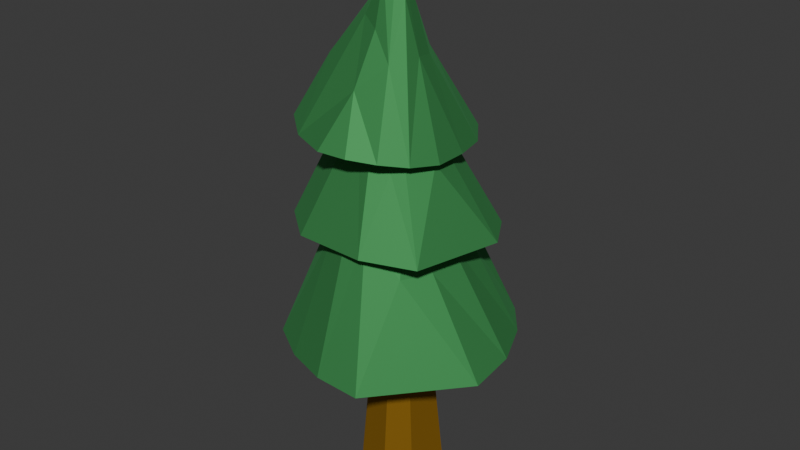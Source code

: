 # Source: drzewo_normalne.blend  (saved by Blender 4.0.36; exported with 4.5.12 LTS)
import bpy
from mathutils import Matrix  # noqa: F401  (used for matrix-valued properties, if any)

bpy.ops.wm.read_factory_settings(use_empty=True)
scene = bpy.context.scene
scene.name = 'Scene'

# ---- materials (node trees are filled in below, after node groups)
mat_mat = bpy.data.materials.new('Mat')
mat_mat.surface_render_method = 'BLENDED'
mat_mat.blend_method = 'BLEND'
mat_mat.use_transparency_overlap = False
mat_mat.show_transparent_back = False
mat_mat.use_transparent_shadow = False
mat_mat.diffuse_color = (0.1012, 0.44, 0.1577, 1.0)
mat_mat.roughness = 0.7764
mat_mat.metallic = 1.0
mat_mat_1 = bpy.data.materials.new('Mat.1')
mat_mat_1.surface_render_method = 'BLENDED'
mat_mat_1.blend_method = 'BLEND'
mat_mat_1.use_transparency_overlap = False
mat_mat_1.show_transparent_back = False
mat_mat_1.use_transparent_shadow = False
mat_mat_1.diffuse_color = (0.45, 0.2547, 0.0315, 1.0)
mat_mat_1.roughness = 0.7764
mat_mat_1.metallic = 1.0

# ---- material node trees
mat_mat.use_nodes = True; mat_mat.node_tree.nodes.clear()
_N = mat_mat.node_tree.nodes; _L = mat_mat.node_tree.links
n0 = _N.new('ShaderNodeBsdfPrincipled'); n0.name = 'Principled BSDF'; n0.location = (0, 300)
n0.inputs[0].default_value = (0.1012, 0.44, 0.1577, 1.0)
n0.inputs[1].default_value = 1.0
n0.inputs[2].default_value = 0.7764
n0.inputs[3].default_value = 1.0
n0.inputs[13].default_value = 1.0
n1 = _N.new('ShaderNodeOutputMaterial'); n1.name = 'Material Output'; n1.location = (280, 300)
_L.new(n0.outputs[0], n1.inputs[0])
n1.is_active_output = True
mat_mat_1.use_nodes = True; mat_mat_1.node_tree.nodes.clear()
_N = mat_mat_1.node_tree.nodes; _L = mat_mat_1.node_tree.links
n0 = _N.new('ShaderNodeBsdfPrincipled'); n0.name = 'Principled BSDF'; n0.location = (0, 300)
n0.inputs[0].default_value = (0.45, 0.2547, 0.0315, 1.0)
n0.inputs[1].default_value = 1.0
n0.inputs[2].default_value = 0.7764
n0.inputs[3].default_value = 1.0
n0.inputs[13].default_value = 1.0
n1 = _N.new('ShaderNodeOutputMaterial'); n1.name = 'Material Output'; n1.location = (280, 300)
_L.new(n0.outputs[0], n1.inputs[0])
n1.is_active_output = True

# ---- world
world_world = bpy.data.worlds.new('World'); scene.world = world_world
world_world.use_nodes = True; world_world.node_tree.nodes.clear()
_N = world_world.node_tree.nodes; _L = world_world.node_tree.links
n0 = _N.new('ShaderNodeOutputWorld'); n0.name = 'World Output'; n0.location = (300, 300)
n1 = _N.new('ShaderNodeBackground'); n1.name = 'Background'; n1.location = (10, 300)
n1.inputs[0].default_value = (0.05088, 0.05088, 0.05088, 1.0)
_L.new(n1.outputs[0], n0.inputs[0])
n0.is_active_output = True
world_world.color = (0.05088, 0.05088, 0.05088)
world_world.use_sun_shadow = False
world_world.sun_shadow_jitter_overblur = 0.0

# ---- meshes
me_redukcja_wielobok_w_2 = bpy.data.meshes.new('Redukcja_wieloboków.2')
me_redukcja_wielobok_w_2.from_pydata([(-0.7003, 158.2, 8.722), (7.087, 222.0, 12.59), (16.88, 149.8, 35.87), (7.74, 210.1, 9.35), (6.731, 150.8, 41.01), (-8.026, 153.8, -23.32), (-5.262, 150.9, 42.1), (4.782, 151.0, -25.61), (-20.56, 151.3, 35.99), (18.63, 148.1, -20.34), (-32.39, 153.2, 26.09), (26.79, 147.0, -9.017), (-34.88, 155.4, 14.19), (29.97, 147.4, 4.343), (-32.48, 154.7, 1.076), (29.5, 147.0, 16.99), (-23.02, 154.5, -15.02), (24.8, 148.2, 27.8), (-2.933, 195.2, 18.47), (-18.56, 179.0, 20.1), (-20.65, 179.8, 6.259), (2.408, 210.9, 9.964), (12.76, 203.6, 15.87), (18.14, 183.5, 14.85), (12.14, 181.3, 23.89), (-1.125, 179.9, -6.24), (-22.02, 179.1, 13.6), (15.98, 181.9, 6.249), (4.45, 210.4, 17.13), (8.381, 181.5, -3.206), (4.387, 192.0, 21.7), (-12.71, 182.0, -0.2353), (-5.24, 198.6, 13.64), (1.594, 171.6, 30.01), (-0.3484, 121.1, 6.681), (0.8805, 196.9, 4.147), (-2.517, 182.3, 8.319), (-2.383, 161.4, 22.39), (34.66, 114.1, -15.36), (-32.43, 113.9, 28.19), (41.97, 112.8, -2.474), (-40.31, 112.0, 14.87), (32.59, 112.6, 32.92), (-36.08, 110.3, -9.888), (-23.12, 145.8, 9.524), (12.35, 164.5, 19.09), (13.0, 114.0, 42.25), (-18.46, 111.7, -26.07), (24.9, 144.7, 4.803), (-4.305, 111.7, -30.9), (-16.64, 113.6, 40.96), (22.67, 114.1, -24.69), (1.495, 152.3, -12.49), (-23.16, 139.5, -0.09853), (7.469, 132.5, -20.37), (17.17, 146.1, -6.529), (4.072, 167.8, 20.6), (2.248, 179.4, -3.734), (15.48, 143.2, 27.05), (-13.12, 163.7, 13.65), (25.18, 145.0, 13.92), (7.507, 177.8, -2.225), (-4.532, 180.4, 1.138), (-15.73, 147.8, -6.651), (8.796, 183.1, 4.88), (-0.5523, 75.43, 3.286), (2.476, 169.0, 7.429), (43.36, 68.07, -17.03), (-45.98, 66.13, 14.5), (50.46, 66.88, 0.4201), (11.32, 149.5, 12.18), (50.43, 64.12, 18.58), (-48.45, 65.33, -13.01), (18.44, 61.72, 51.07), (-37.79, 64.45, -32.26), (-12.69, 125.7, -14.25), (-19.84, 65.16, -41.92), (0.6846, 63.9, 52.6), (-0.02459, 66.91, -43.57), (-17.64, 63.08, 46.32), (18.12, 66.61, -40.13), (-34.13, 63.09, 36.15), (32.62, 67.63, -30.94), (0.8221, 155.9, 12.96), (14.16, 139.5, -3.106), (3.14, 156.3, 0.7613), (8.788, 119.9, 33.32), (-7.541, 115.8, 32.72), (21.96, 103.5, 29.66), (24.74, 111.4, -5.683), (-19.99, 128.2, 3.581), (-14.39, 128.3, 17.14), (1.061, 117.9, 35.09), (25.5, 113.7, 6.523), (-21.61, 124.0, -6.061), (27.97, 103.6, 18.05), (7.959, 133.5, -12.31), (-3.467, 152.0, 6.632), (0.5575, 131.7, -14.94)], [], [(0, 2, 4), (7, 29, 9), (3, 1, 27), (0, 4, 6), (11, 27, 13), (2, 33, 4), (0, 6, 8), (21, 1, 3), (1, 22, 23), (0, 8, 10), (25, 21, 3), (25, 3, 29), (0, 10, 12), (12, 20, 14), (24, 28, 30), (0, 12, 14), (18, 32, 19), (0, 9, 11), (0, 14, 16), (4, 33, 6), (0, 11, 13), (23, 22, 17), (22, 1, 24), (0, 13, 15), (0, 16, 5), (33, 30, 18), (0, 15, 17), (0, 5, 7), (29, 27, 11), (0, 17, 2), (0, 7, 9), (5, 29, 7), (26, 21, 20), (26, 32, 21), (9, 29, 11), (24, 1, 28), (31, 25, 5), (30, 28, 18), (17, 24, 2), (8, 19, 10), (29, 3, 27), (6, 33, 8), (10, 26, 12), (10, 19, 26), (12, 26, 20), (14, 20, 31), (17, 22, 24), (16, 31, 5), (5, 25, 29), (20, 21, 31), (31, 21, 25), (27, 1, 23), (13, 27, 23), (15, 23, 17), (33, 18, 8), (2, 24, 33), (19, 32, 26), (14, 31, 16), (8, 18, 19), (24, 30, 33), (32, 1, 21), (13, 23, 15), (18, 28, 32), (28, 1, 32), (34, 51, 38), (48, 64, 60), (63, 62, 35), (34, 38, 40), (46, 56, 37), (52, 61, 55), (34, 40, 42), (60, 64, 45), (53, 62, 63), (47, 52, 49), (41, 53, 43), (52, 57, 61), (34, 42, 46), (49, 54, 51), (56, 45, 35), (42, 45, 58), (58, 56, 46), (58, 45, 56), (34, 46, 50), (44, 36, 62), (34, 43, 47), (36, 35, 62), (44, 62, 53), (34, 47, 49), (34, 50, 39), (46, 37, 50), (34, 49, 51), (34, 39, 41), (57, 35, 61), (47, 35, 52), (34, 41, 43), (42, 58, 46), (60, 45, 42), (41, 44, 53), (43, 53, 63), (43, 63, 47), (64, 35, 45), (38, 55, 48), (38, 48, 40), (51, 55, 38), (61, 35, 64), (40, 48, 60), (54, 52, 55), (54, 55, 51), (35, 57, 52), (39, 44, 41), (50, 37, 59), (50, 59, 39), (39, 59, 44), (37, 36, 59), (37, 56, 36), (63, 35, 47), (55, 64, 48), (49, 52, 54), (59, 36, 44), (56, 35, 36), (40, 60, 42), (55, 61, 64), (65, 67, 69), (86, 92, 77), (75, 85, 98), (65, 69, 71), (89, 84, 93), (86, 66, 92), (65, 71, 73), (72, 94, 75), (88, 86, 73), (80, 96, 84), (84, 66, 93), (87, 91, 81), (65, 73, 77), (67, 93, 69), (69, 95, 71), (65, 77, 79), (93, 66, 70), (65, 74, 76), (65, 79, 81), (87, 83, 91), (65, 76, 78), (65, 81, 68), (80, 84, 82), (65, 78, 80), (98, 96, 80), (88, 70, 66), (65, 80, 82), (65, 68, 72), (90, 94, 72), (65, 82, 67), (65, 72, 74), (93, 70, 95), (71, 88, 73), (98, 85, 96), (74, 75, 76), (91, 90, 68), (94, 85, 75), (76, 98, 78), (97, 66, 85), (92, 66, 83), (94, 97, 85), (71, 95, 88), (91, 83, 97), (73, 86, 77), (83, 66, 97), (79, 87, 81), (66, 96, 85), (82, 89, 67), (68, 90, 72), (81, 91, 68), (77, 87, 79), (76, 75, 98), (78, 98, 80), (91, 97, 90), (82, 84, 89), (67, 89, 93), (69, 93, 95), (96, 66, 84), (90, 97, 94), (88, 66, 86), (77, 92, 87), (72, 75, 74), (92, 83, 87), (95, 70, 88)])
_uv = me_redukcja_wielobok_w_2.uv_layers.new(name='UVMap')
_uv.uv.foreach_set('vector', [0.5, 0.5, 0.0, 0.5, 0.03806, 0.6913, 0.625, 0.0, 0.6662, 0.3636, 0.6875, 0.0, 0.7131, 0.8182, 0.7273, 0.7273, 0.7358, 0.4545, 0.5, 0.5, 0.03806, 0.6913, 0.1464, 0.8536, 0.75, 0.0, 0.7885, 0.4716, 0.8082, 0.1364, 0.0, 0.0, 0.05256, 0.3182, 0.05824, 0.1364, 0.5, 0.5, 0.1464, 0.8536, 0.3087, 0.9619, 0.5881, 0.8182, 0.5938, 1.0, 0.5994, 0.8182, 0.8352, 0.7273, 0.8509, 0.7727, 0.8551, 0.6364, 0.5, 0.5, 0.3087, 0.9619, 0.5, 1.0, 0.5724, 0.3182, 0.5881, 0.8182, 0.6023, 0.7273, 0.5724, 0.3182, 0.6023, 0.7273, 0.608, 0.5455, 0.5, 0.5, 0.5, 1.0, 0.6913, 0.9619, 0.3125, 0.0, 0.3665, 0.2727, 0.3722, 0.09091, 0.01207, 0.3864, 0.03977, 0.7273, 0.04545, 0.5455, 0.5, 0.5, 0.6913, 0.9619, 0.8536, 0.8536, 0.2045, 0.5455, 0.233, 0.5455, 0.2401, 0.3182, 0.5, 0.5, 0.6913, 0.03806, 0.5, 0.0, 0.5, 0.5, 0.8536, 0.8536, 0.981, 0.5957, 0.0625, 0.0, 0.1193, 0.1818, 0.1222, 0.09091, 0.5, 0.5, 0.5, 0.0, 0.3087, 0.03806, 0.8885, 0.4318, 0.9247, 0.4091, 0.929, 0.2727, 0.9588, 0.6818, 0.9688, 0.8182, 0.9773, 0.7273, 0.5, 0.5, 0.3087, 0.03806, 0.1464, 0.1464, 0.5, 0.5, 0.981, 0.5957, 0.9619, 0.3087, 0.1307, 0.1818, 0.1435, 0.5909, 0.1705, 0.5455, 0.5, 0.5, 0.1464, 0.1464, 0.03806, 0.3087, 0.5, 0.5, 0.9619, 0.3087, 0.8536, 0.1464, 0.6989, 0.3636, 0.7372, 0.4091, 0.7443, 0.1818, 0.5, 0.5, 0.03806, 0.3087, 0.0, 0.5, 0.5, 0.5, 0.8536, 0.1464, 0.6913, 0.03806, 0.5625, 0.0, 0.6165, 0.2727, 0.6222, 0.09091, 0.321, 0.2727, 0.358, 0.5455, 0.3636, 0.3636, 0.321, 0.2727, 0.331, 0.5909, 0.3565, 0.5909, 0.6875, 0.0, 0.6989, 0.3636, 0.7443, 0.1818, 0.01207, 0.3864, 0.02557, 0.8182, 0.03693, 0.8182, 0.5128, 0.4091, 0.5526, 0.3182, 0.5568, 0.1818, 0.1435, 0.5909, 0.1619, 0.8182, 0.1705, 0.5455, 0.9375, 0.0, 0.9901, 0.3182, 0.9943, 0.1818, 0.1875, 0.0, 0.2429, 0.2273, 0.2472, 0.09091, 0.6989, 0.3636, 0.7131, 0.8182, 0.7358, 0.4545, 0.125, 0.0, 0.1307, 0.1818, 0.1818, 0.1818, 0.25, 0.0, 0.304, 0.2727, 0.3097, 0.09091, 0.25, 0.0, 0.2592, 0.2955, 0.304, 0.2727, 0.3125, 0.0, 0.321, 0.2727, 0.3665, 0.2727, 0.375, 0.0, 0.3835, 0.2727, 0.4304, 0.2273, 0.9375, 0.0, 0.9588, 0.6818, 0.9872, 0.4091, 0.5, 0.0, 0.5128, 0.4091, 0.5568, 0.1818, 0.5625, 0.0, 0.5724, 0.3182, 0.6136, 0.3636, 0.3835, 0.2727, 0.3935, 0.5909, 0.4233, 0.4545, 0.5128, 0.4091, 0.5256, 0.8182, 0.5455, 0.5455, 0.8246, 0.3864, 0.8352, 0.7273, 0.8551, 0.6364, 0.8125, 0.0, 0.8246, 0.3864, 0.8651, 0.3182, 0.875, 0.0, 0.8885, 0.4318, 0.929, 0.2727, 0.1307, 0.1818, 0.1761, 0.3636, 0.1818, 0.1818, 0.0, 0.0, 0.01207, 0.3864, 0.05256, 0.3182, 0.2592, 0.2955, 0.2685, 0.5909, 0.2983, 0.4545, 0.375, 0.0, 0.4304, 0.2273, 0.4673, 0.04545, 0.1875, 0.0, 0.2045, 0.5455, 0.2401, 0.3182, 0.01207, 0.3864, 0.0483, 0.4545, 0.05256, 0.3182, 0.331, 0.5909, 0.3494, 0.8182, 0.3523, 0.7273, 0.8125, 0.0, 0.8651, 0.3182, 0.8693, 0.1818, 0.2045, 0.5455, 0.2131, 0.8182, 0.2244, 0.8182, 0.2159, 0.9091, 0.2188, 1.0, 0.2216, 0.9091, 0.5, 0.5, 0.0, 0.5, 0.03806, 0.6913, 0.1349, 0.3182, 0.1506, 0.8182, 0.1705, 0.5455, 0.7614, 0.3636, 0.772, 0.7045, 0.7955, 0.5455, 0.5, 0.5, 0.03806, 0.6913, 0.1464, 0.8536, 0.375, 0.0, 0.3935, 0.5909, 0.4247, 0.4091, 0.9503, 0.4091, 0.9801, 0.6364, 0.9872, 0.4091, 0.5, 0.5, 0.1464, 0.8536, 0.5, 1.0, 0.1978, 0.3295, 0.2131, 0.8182, 0.2287, 0.6818, 0.696, 0.2727, 0.723, 0.7727, 0.7358, 0.4545, 0.8125, 0.0, 0.8636, 0.3636, 0.8707, 0.1364, 0.625, 0.0, 0.679, 0.2727, 0.6847, 0.09091, 0.9503, 0.4091, 0.9616, 0.7727, 0.9773, 0.7273, 0.5, 0.5, 0.5, 1.0, 0.7724, 0.9077, 0.875, 0.0, 0.9311, 0.2045, 0.9972, 0.09091, 0.348, 0.8636, 0.331, 0.5909, 0.3438, 1.0, 0.25, 0.0, 0.2656, 0.5, 0.304, 0.2727, 0.321, 0.2727, 0.3622, 0.4091, 0.3665, 0.2727, 0.321, 0.2727, 0.331, 0.5909, 0.3565, 0.5909, 0.5, 0.5, 0.7724, 0.9077, 0.981, 0.5957, 0.6357, 0.3409, 0.6491, 0.7727, 0.6619, 0.8182, 0.5, 0.5, 0.5957, 0.01903, 0.3087, 0.03806, 0.5939, 0.858, 0.5938, 1.0, 0.5966, 0.9091, 0.6357, 0.3409, 0.6683, 0.6136, 0.6747, 0.4091, 0.5, 0.5, 0.3087, 0.03806, 0.1464, 0.1464, 0.5, 0.5, 0.981, 0.5957, 0.9619, 0.3087, 0.375, 0.0, 0.4318, 0.1818, 0.4347, 0.09091, 0.5, 0.5, 0.1464, 0.1464, 0.0, 0.5, 0.5, 0.5, 0.9619, 0.3087, 0.8536, 0.1464, 0.9631, 0.8182, 0.9688, 1.0, 0.9744, 0.8182, 0.8125, 0.0, 0.8331, 0.6591, 0.8594, 0.5, 0.5, 0.5, 0.8536, 0.1464, 0.5957, 0.01903, 0.25, 0.0, 0.304, 0.2727, 0.3097, 0.09091, 0.1978, 0.3295, 0.2358, 0.4545, 0.2443, 0.1818, 0.625, 0.0, 0.6357, 0.3409, 0.679, 0.2727, 0.7188, 0.0, 0.696, 0.2727, 0.7429, 0.2273, 0.7188, 0.0, 0.7614, 0.3636, 0.8047, 0.25, 0.2131, 0.8182, 0.2244, 0.8182, 0.2273, 0.7273, 0.0625, 0.0, 0.07528, 0.4091, 0.1136, 0.3636, 0.0625, 0.0, 0.1165, 0.2727, 0.1222, 0.09091, 0.0, 0.0, 0.008523, 0.2727, 0.0554, 0.2273, 0.08807, 0.8182, 0.09375, 1.0, 0.09943, 0.8182, 0.125, 0.0, 0.1349, 0.3182, 0.1768, 0.3409, 0.9439, 0.2045, 0.9503, 0.4091, 0.9872, 0.4091, 0.9439, 0.2045, 0.9915, 0.2727, 0.9972, 0.09091, 0.8331, 0.6591, 0.8523, 0.7273, 0.8594, 0.5, 0.5625, 0.0, 0.6179, 0.2273, 0.6222, 0.09091, 0.4688, 0.0, 0.4531, 0.5, 0.4915, 0.2727, 0.4688, 0.0, 0.517, 0.5455, 0.5568, 0.1818, 0.5625, 0.0, 0.5795, 0.5455, 0.6136, 0.3636, 0.4531, 0.5, 0.4744, 0.8182, 0.483, 0.5455, 0.4531, 0.5, 0.4631, 0.8182, 0.4744, 0.8182, 0.7614, 0.3636, 0.7955, 0.5455, 0.8011, 0.3636, 0.07528, 0.4091, 0.1051, 0.6364, 0.1108, 0.4545, 0.875, 0.0, 0.8885, 0.4318, 0.929, 0.2727, 0.5795, 0.5455, 0.6023, 0.7273, 0.6108, 0.4545, 0.4659, 0.9091, 0.4688, 1.0, 0.4716, 0.9091, 0.125, 0.0, 0.1832, 0.1364, 0.2457, 0.1364, 0.07528, 0.4091, 0.08807, 0.8182, 0.1037, 0.6818, 0.5, 0.5, 0.0, 0.5, 0.03806, 0.6913, 0.2642, 0.4545, 0.3011, 0.3636, 0.3068, 0.1818, 0.767, 0.5455, 0.7699, 0.6364, 0.7926, 0.6364, 0.5, 0.5, 0.03806, 0.6913, 0.1464, 0.8536, 0.01207, 0.3864, 0.02131, 0.6818, 0.04261, 0.6364, 0.2642, 0.4545, 0.2734, 0.75, 0.2926, 0.6364, 0.5, 0.5, 0.1464, 0.8536, 0.5, 1.0, 0.625, 0.0, 0.6406, 0.5, 0.6754, 0.3864, 0.1978, 0.3295, 0.2429, 0.2273, 0.2472, 0.09091, 0.875, 0.0, 0.8942, 0.6136, 0.9261, 0.3636, 0.02131, 0.6818, 0.03125, 0.8182, 0.03977, 0.7273, 0.3878, 0.4091, 0.4205, 0.5455, 0.4261, 0.3636, 0.5, 0.5, 0.5, 1.0, 0.6913, 0.9619, 0.0, 0.0, 0.04972, 0.4091, 0.05966, 0.09091, 0.0625, 0.0, 0.1165, 0.2727, 0.1222, 0.09091, 0.5, 0.5, 0.6913, 0.9619, 0.8536, 0.8536, 0.07528, 0.4091, 0.08807, 0.8182, 0.09943, 0.8182, 0.5, 0.5, 0.6913, 0.03806, 0.5, 0.0, 0.5, 0.5, 0.8536, 0.8536, 0.9619, 0.6913, 0.3878, 0.4091, 0.3963, 0.6818, 0.4162, 0.6818, 0.5, 0.5, 0.5, 0.0, 0.3087, 0.03806, 0.5, 0.5, 0.9619, 0.6913, 0.981, 0.4043, 0.875, 0.0, 0.9276, 0.3182, 0.9318, 0.1818, 0.5, 0.5, 0.3087, 0.03806, 0.1464, 0.1464, 0.831, 0.5909, 0.8636, 0.3636, 0.8665, 0.2727, 0.1978, 0.3295, 0.2131, 0.8182, 0.2266, 0.75, 0.5, 0.5, 0.1464, 0.1464, 0.03806, 0.3087, 0.5, 0.5, 0.981, 0.4043, 0.8536, 0.1464, 0.5795, 0.5455, 0.6108, 0.4545, 0.6165, 0.2727, 0.5, 0.5, 0.03806, 0.3087, 0.0, 0.5, 0.5, 0.5, 0.8536, 0.1464, 0.6913, 0.03806, 0.07528, 0.4091, 0.1023, 0.7273, 0.1108, 0.4545, 0.125, 0.0, 0.1832, 0.1364, 0.2472, 0.09091, 0.831, 0.5909, 0.8381, 0.8182, 0.8523, 0.7273, 0.6875, 0.0, 0.6946, 0.2273, 0.7443, 0.1818, 0.517, 0.5455, 0.5455, 0.5455, 0.5284, 0.09091, 0.6406, 0.5, 0.6662, 0.6818, 0.6705, 0.5455, 0.75, 0.0, 0.8018, 0.3409, 0.8068, 0.1818, 0.7159, 0.9091, 0.7188, 1.0, 0.7216, 0.9091, 0.326, 0.4318, 0.3366, 0.7727, 0.3523, 0.7273, 0.6406, 0.5, 0.6506, 0.8182, 0.6619, 0.8182, 0.125, 0.0, 0.1349, 0.3182, 0.1768, 0.3409, 0.4744, 0.5909, 0.4631, 0.8182, 0.4744, 0.8182, 0.25, 0.0, 0.2642, 0.4545, 0.3068, 0.1818, 0.4645, 0.8636, 0.4688, 1.0, 0.4716, 0.9091, 0.375, 0.0, 0.3878, 0.4091, 0.4297, 0.25, 0.8438, 1.0, 0.8494, 0.8182, 0.8381, 0.8182, 0.9375, 0.0, 0.9879, 0.3864, 0.9943, 0.1818, 0.5625, 0.0, 0.5795, 0.5455, 0.6165, 0.2727, 0.4375, 0.0, 0.4922, 0.25, 0.4972, 0.09091, 0.3125, 0.0, 0.3665, 0.2727, 0.3722, 0.09091, 0.75, 0.0, 0.767, 0.5455, 0.8018, 0.3409, 0.8125, 0.0, 0.831, 0.5909, 0.8665, 0.2727, 0.517, 0.5455, 0.5341, 0.8182, 0.5426, 0.6364, 0.9375, 0.0, 0.9801, 0.6364, 0.9879, 0.3864, 0.0, 0.0, 0.01207, 0.3864, 0.04972, 0.4091, 0.0625, 0.0, 0.07528, 0.4091, 0.1151, 0.3182, 0.8942, 0.6136, 0.9119, 0.8182, 0.9148, 0.7273, 0.5795, 0.5455, 0.5938, 0.8182, 0.6051, 0.6364, 0.1978, 0.3295, 0.2266, 0.75, 0.2358, 0.4545, 0.3125, 0.0, 0.326, 0.4318, 0.3622, 0.4091, 0.625, 0.0, 0.6804, 0.2273, 0.6875, 0.0, 0.326, 0.4318, 0.3537, 0.6818, 0.358, 0.5455, 0.1349, 0.3182, 0.1491, 0.7727, 0.1705, 0.5455])
me_redukcja_wielobok_w_2.materials.append(mat_mat)
me_redukcja_wielobok_w_2.update()
me_redukcja_wielobok_w_2.normals_split_custom_set([tuple(v) for v in zip(*[iter([-0.1869, -0.966, -0.1784, -0.1869, -0.966, -0.1784, -0.1869, -0.966, -0.1784, 0.398, 0.5126, -0.7608, 0.398, 0.5126, -0.7608, 0.398, 0.5126, -0.7608, 0.5512, 0.2487, -0.7964, 0.5512, 0.2487, -0.7964, 0.5512, 0.2487, -0.7964, -0.02748, -0.9757, -0.2173, -0.02748, -0.9757, -0.2173, -0.02748, -0.9757, -0.2173, 0.8984, 0.3765, -0.2261, 0.8984, 0.3765, -0.2261, 0.8984, 0.3765, -0.2261, 0.43, 0.5019, 0.7505, 0.43, 0.5019, 0.7505, 0.43, 0.5019, 0.7505, 0.05726, -0.9769, -0.206, 0.05726, -0.9769, -0.206, 0.05726, -0.9769, -0.206, -0.07547, 0.2597, -0.9627, -0.07547, 0.2597, -0.9627, -0.07547, 0.2597, -0.9627, 0.9488, 0.2623, -0.176, 0.9488, 0.2623, -0.176, 0.9488, 0.2623, -0.176, 0.03051, -0.9739, -0.2248, 0.03051, -0.9739, -0.2248, 0.03051, -0.9739, -0.2248, -0.03811, 0.4665, -0.8837, -0.03811, 0.4665, -0.8837, -0.03811, 0.4665, -0.8837, 0.2196, 0.3952, -0.8919, 0.2196, 0.3952, -0.8919, 0.2196, 0.3952, -0.8919, 0.0505, -0.9805, -0.1902, 0.0505, -0.9805, -0.1902, 0.0505, -0.9805, -0.1902, -0.8741, 0.45, -0.1829, -0.8741, 0.45, -0.1829, -0.8741, 0.45, -0.1829, 0.05765, 0.2408, 0.9689, 0.05765, 0.2408, 0.9689, 0.05765, 0.2408, 0.9689, 0.09275, -0.9934, 0.06713, 0.09275, -0.9934, 0.06713, 0.09275, -0.9934, 0.06713, -0.5179, 0.562, 0.6449, -0.5179, 0.562, 0.6449, -0.5179, 0.562, 0.6449, -0.3017, -0.9447, 0.129, -0.3017, -0.9447, 0.129, -0.3017, -0.9447, 0.129, 0.09306, -0.9935, 0.06586, 0.09306, -0.9935, 0.06586, 0.09306, -0.9935, 0.06586, 0.083, 0.4809, 0.8728, 0.083, 0.4809, 0.8728, 0.083, 0.4809, 0.8728, -0.3165, -0.9428, 0.1049, -0.3165, -0.9428, 0.1049, -0.3165, -0.9428, 0.1049, 0.9528, 0.2454, 0.1789, 0.9528, 0.2454, 0.1789, 0.9528, 0.2454, 0.1789, 0.4504, 0.2909, 0.8441, 0.4504, 0.2909, 0.8441, 0.4504, 0.2909, 0.8441, -0.3368, -0.9406, -0.0428, -0.3368, -0.9406, -0.0428, -0.3368, -0.9406, -0.0428, 0.02252, -0.991, 0.1318, 0.02252, -0.991, 0.1318, 0.02252, -0.991, 0.1318, -0.2215, 0.3941, 0.892, -0.2215, 0.3941, 0.892, -0.2215, 0.3941, 0.892, -0.3373, -0.9405, -0.04076, -0.3373, -0.9405, -0.04076, -0.3373, -0.9405, -0.04076, -0.1791, -0.9682, 0.1747, -0.1791, -0.9682, 0.1747, -0.1791, -0.9682, 0.1747, 0.6802, 0.4597, -0.5709, 0.6802, 0.4597, -0.5709, 0.6802, 0.4597, -0.5709, -0.2933, -0.9503, -0.1046, -0.2933, -0.9503, -0.1046, -0.2933, -0.9503, -0.1046, -0.2617, -0.9521, 0.1582, -0.2617, -0.9521, 0.1582, -0.2617, -0.9521, 0.1582, -0.01513, 0.5936, -0.8046, -0.01513, 0.5936, -0.8046, -0.01513, 0.5936, -0.8046, -0.7941, 0.6006, -0.09353, -0.7941, 0.6006, -0.09353, -0.7941, 0.6006, -0.09353, -0.6531, 0.561, 0.5086, -0.6531, 0.561, 0.5086, -0.6531, 0.561, 0.5086, 0.7347, 0.4743, -0.485, 0.7347, 0.4743, -0.485, 0.7347, 0.4743, -0.485, 0.295, 0.2901, 0.9104, 0.295, 0.2901, 0.9104, 0.295, 0.2901, 0.9104, -0.292, 0.5763, -0.7633, -0.292, 0.5763, -0.7633, -0.292, 0.5763, -0.7633, -0.3063, 0.2308, 0.9235, -0.3063, 0.2308, 0.9235, -0.3063, 0.2308, 0.9235, 0.7031, 0.3423, 0.6233, 0.7031, 0.3423, 0.6233, 0.7031, 0.3423, 0.6233, -0.5287, 0.4513, 0.7189, -0.5287, 0.4513, 0.7189, -0.5287, 0.4513, 0.7189, 0.7401, 0.2834, -0.6098, 0.7401, 0.2834, -0.6098, 0.7401, 0.2834, -0.6098, -0.2968, 0.5519, 0.7793, -0.2968, 0.5519, 0.7793, -0.2968, 0.5519, 0.7793, -0.8458, 0.4645, 0.2623, -0.8458, 0.4645, 0.2623, -0.8458, 0.4645, 0.2623, -0.7565, 0.5035, 0.4174, -0.7565, 0.5035, 0.4174, -0.7565, 0.5035, 0.4174, -0.8742, 0.4703, -0.1204, -0.8742, 0.4703, -0.1204, -0.8742, 0.4703, -0.1204, -0.6385, 0.4325, -0.6366, -0.6385, 0.4325, -0.6366, -0.6385, 0.4325, -0.6366, 0.4868, 0.2835, 0.8262, 0.4868, 0.2835, 0.8262, 0.4868, 0.2835, 0.8262, -0.3842, 0.5457, -0.7447, -0.3842, 0.5457, -0.7447, -0.3842, 0.5457, -0.7447, 0.1867, 0.5027, -0.8441, 0.1867, 0.5027, -0.8441, 0.1867, 0.5027, -0.8441, -0.619, 0.5287, -0.5808, -0.619, 0.5287, -0.5808, -0.619, 0.5287, -0.5808, -0.3397, 0.466, -0.817, -0.3397, 0.466, -0.817, -0.3397, 0.466, -0.817, 0.9274, 0.2502, -0.2779, 0.9274, 0.2502, -0.2779, 0.9274, 0.2502, -0.2779, 0.8817, 0.3732, -0.2886, 0.8817, 0.3732, -0.2886, 0.8817, 0.3732, -0.2886, 0.8873, 0.2969, 0.3528, 0.8873, 0.2969, 0.3528, 0.8873, 0.2969, 0.3528, -0.1375, 0.414, 0.8998, -0.1375, 0.414, 0.8998, -0.1375, 0.414, 0.8998, 0.1847, 0.3729, 0.9093, 0.1847, 0.3729, 0.9093, 0.1847, 0.3729, 0.9093, -0.6986, 0.6004, 0.3893, -0.6986, 0.6004, 0.3893, -0.6986, 0.6004, 0.3893, -0.7372, 0.5137, -0.439, -0.7372, 0.5137, -0.439, -0.7372, 0.5137, -0.439, -0.4144, 0.4757, 0.7759, -0.4144, 0.4757, 0.7759, -0.4144, 0.4757, 0.7759, 0.2146, 0.3435, 0.9143, 0.2146, 0.3435, 0.9143, 0.2146, 0.3435, 0.9143, -0.8439, 0.4315, -0.3189, -0.8439, 0.4315, -0.3189, -0.8439, 0.4315, -0.3189, 0.9531, 0.2993, 0.04524, 0.9531, 0.2993, 0.04524, 0.9531, 0.2993, 0.04524, -0.6921, 0.3906, 0.6069, -0.6921, 0.3906, 0.6069, -0.6921, 0.3906, 0.6069, -0.6946, 0.3943, 0.6017, -0.6946, 0.3943, 0.6017, -0.6946, 0.3943, 0.6017, -0.1099, -0.9844, 0.1376, -0.1099, -0.9844, 0.1376, -0.1099, -0.9844, 0.1376, 0.9217, 0.3857, -0.04198, 0.9217, 0.3857, -0.04198, 0.9217, 0.3857, -0.04198, -0.9264, 0.2518, 0.28, -0.9264, 0.2518, 0.28, -0.9264, 0.2518, 0.28, -0.1894, -0.9818, 0.01058, -0.1894, -0.9818, 0.01058, -0.1894, -0.9818, 0.01058, -0.09999, 0.3568, 0.9288, -0.09999, 0.3568, 0.9288, -0.09999, 0.3568, 0.9288, 0.4287, 0.249, -0.8684, 0.4287, 0.249, -0.8684, 0.4287, 0.249, -0.8684, -0.2037, -0.9772, -0.05963, -0.2037, -0.9772, -0.05963, -0.2037, -0.9772, -0.05963, 0.8183, 0.4391, 0.371, 0.8183, 0.4391, 0.371, 0.8183, 0.4391, 0.371, -0.815, 0.3843, -0.4338, -0.815, 0.3843, -0.4338, -0.815, 0.3843, -0.4338, -0.2909, 0.429, -0.8552, -0.2909, 0.429, -0.8552, -0.2909, 0.429, -0.8552, -0.8753, 0.4489, -0.1796, -0.8753, 0.4489, -0.1796, -0.8753, 0.4489, -0.1796, 0.3415, 0.2811, -0.8969, 0.3415, 0.2811, -0.8969, 0.3415, 0.2811, -0.8969, -0.1364, -0.98, -0.145, -0.1364, -0.98, -0.145, -0.1364, -0.98, -0.145, 0.1775, 0.3631, -0.9147, 0.1775, 0.3631, -0.9147, 0.1775, 0.3631, -0.9147, 0.343, 0.4906, 0.801, 0.343, 0.4906, 0.801, 0.343, 0.4906, 0.801, 0.3722, 0.3719, 0.8504, 0.3722, 0.3719, 0.8504, 0.3722, 0.3719, 0.8504, 0.3923, 0.3983, 0.8291, 0.3923, 0.3983, 0.8291, 0.3923, 0.3983, 0.8291, 0.3091, 0.3719, 0.8753, 0.3091, 0.3719, 0.8753, 0.3091, 0.3719, 0.8753, 0.02318, -0.9786, -0.2046, 0.02318, -0.9786, -0.2046, 0.02318, -0.9786, -0.2046, -0.8647, 0.4908, 0.1073, -0.8647, 0.4908, 0.1073, -0.8647, 0.4908, 0.1073, 0.2185, -0.9635, 0.1548, 0.2185, -0.9635, 0.1548, 0.2185, -0.9635, 0.1548, -0.943, 0.2738, 0.1891, -0.943, 0.2738, 0.1891, -0.943, 0.2738, 0.1891, -0.8749, 0.4065, -0.2632, -0.8749, 0.4065, -0.2632, -0.8749, 0.4065, -0.2632, 0.07762, -0.9691, 0.2343, 0.07762, -0.9691, 0.2343, 0.07762, -0.9691, 0.2343, 0.1085, -0.9804, -0.1645, 0.1085, -0.9804, -0.1645, 0.1085, -0.9804, -0.1645, -0.04551, 0.3735, 0.9265, -0.04551, 0.3735, 0.9265, -0.04551, 0.3735, 0.9265, 0.03291, -0.9704, 0.2393, 0.03291, -0.9704, 0.2393, 0.03291, -0.9704, 0.2393, 0.2238, -0.9746, 0.009534, 0.2238, -0.9746, 0.009534, 0.2238, -0.9746, 0.009534, 0.3621, 0.4048, -0.8397, 0.3621, 0.4048, -0.8397, 0.3621, 0.4048, -0.8397, -0.07145, 0.3478, -0.9348, -0.07145, 0.3478, -0.9348, -0.07145, 0.3478, -0.9348, 0.2413, -0.9646, 0.1062, 0.2413, -0.9646, 0.1062, 0.2413, -0.9646, 0.1062, 0.4175, 0.3915, 0.82, 0.4175, 0.3915, 0.82, 0.4175, 0.3915, 0.82, 0.8095, 0.4241, 0.4061, 0.8095, 0.4241, 0.4061, 0.8095, 0.4241, 0.4061, -0.8762, 0.4045, -0.2619, -0.8762, 0.4045, -0.2619, -0.8762, 0.4045, -0.2619, -0.8189, 0.4728, -0.3253, -0.8189, 0.4728, -0.3253, -0.8189, 0.4728, -0.3253, -0.6362, 0.4024, -0.6583, -0.6362, 0.4024, -0.6583, -0.6362, 0.4024, -0.6583, 0.7773, 0.4685, 0.4198, 0.7773, 0.4685, 0.4198, 0.7773, 0.4685, 0.4198, 0.7353, 0.5211, -0.4333, 0.7353, 0.5211, -0.4333, 0.7353, 0.5211, -0.4333, 0.772, 0.5032, -0.3883, 0.772, 0.5032, -0.3883, 0.772, 0.5032, -0.3883, 0.5383, 0.4843, -0.6897, 0.5383, 0.4843, -0.6897, 0.5383, 0.4843, -0.6897, 0.7801, 0.4233, -0.4607, 0.7801, 0.4233, -0.4607, 0.7801, 0.4233, -0.4607, 0.8761, 0.4802, -0.0439, 0.8761, 0.4802, -0.0439, 0.8761, 0.4802, -0.0439, 0.4664, 0.444, -0.7651, 0.4664, 0.444, -0.7651, 0.4664, 0.444, -0.7651, 0.3891, 0.5046, -0.7707, 0.3891, 0.5046, -0.7707, 0.3891, 0.5046, -0.7707, -0.7427, 0.225, -0.6306, -0.7427, 0.225, -0.6306, -0.7427, 0.225, -0.6306, -0.79, 0.4653, 0.3993, -0.79, 0.4653, 0.3993, -0.79, 0.4653, 0.3993, -0.5091, 0.4394, 0.7401, -0.5091, 0.4394, 0.7401, -0.5091, 0.4394, 0.7401, -0.5626, 0.426, 0.7085, -0.5626, 0.426, 0.7085, -0.5626, 0.426, 0.7085, -0.8635, 0.4181, 0.2822, -0.8635, 0.4181, 0.2822, -0.8635, 0.4181, 0.2822, -0.4883, 0.484, 0.7262, -0.4883, 0.484, 0.7262, -0.4883, 0.484, 0.7262, -0.3103, 0.5282, 0.7904, -0.3103, 0.5282, 0.7904, -0.3103, 0.5282, 0.7904, -0.7159, 0.3721, -0.5908, -0.7159, 0.3721, -0.5908, -0.7159, 0.3721, -0.5908, 0.7982, 0.335, -0.5006, 0.7982, 0.335, -0.5006, 0.7982, 0.335, -0.5006, 0.1155, 0.3962, -0.9109, 0.1155, 0.3962, -0.9109, 0.1155, 0.3962, -0.9109, -0.8713, 0.4906, -0.01273, -0.8713, 0.4906, -0.01273, -0.8713, 0.4906, -0.01273, -0.593, 0.3461, 0.727, -0.593, 0.3461, 0.727, -0.593, 0.3461, 0.727, 0.9051, 0.3496, 0.242, 0.9051, 0.3496, 0.242, 0.9051, 0.3496, 0.242, 0.862, 0.317, -0.3955, 0.862, 0.317, -0.3955, 0.862, 0.317, -0.3955, -0.1653, -0.9862, -5.996e-05, -0.1653, -0.9862, -5.996e-05, -0.1653, -0.9862, -5.996e-05, 0.1392, 0.3044, 0.9423, 0.1392, 0.3044, 0.9423, 0.1392, 0.3044, 0.9423, -0.2844, 0.5366, -0.7945, -0.2844, 0.5366, -0.7945, -0.2844, 0.5366, -0.7945, -0.1716, -0.9739, -0.1483, -0.1716, -0.9739, -0.1483, -0.1716, -0.9739, -0.1483, 0.9245, 0.3594, -0.127, 0.9245, 0.3594, -0.127, 0.9245, 0.3594, -0.127, 0.08158, 0.4732, 0.8772, 0.08158, 0.4732, 0.8772, 0.08158, 0.4732, 0.8772, -0.1487, -0.9646, -0.2177, -0.1487, -0.9646, -0.2177, -0.1487, -0.9646, -0.2177, -0.6641, 0.3804, -0.6436, -0.6641, 0.3804, -0.6436, -0.6641, 0.3804, -0.6436, 0.6039, 0.3227, 0.7288, 0.6039, 0.3227, 0.7288, 0.6039, 0.3227, 0.7288, 0.6368, 0.3764, -0.6729, 0.6368, 0.3764, -0.6729, 0.6368, 0.3764, -0.6729, 0.9213, 0.3848, -0.05521, 0.9213, 0.3848, -0.05521, 0.9213, 0.3848, -0.05521, -0.6872, 0.387, 0.6148, -0.6872, 0.387, 0.6148, -0.6872, 0.387, 0.6148, -0.1377, -0.9652, -0.2223, -0.1377, -0.9652, -0.2223, -0.1377, -0.9652, -0.2223, 0.8241, 0.4788, -0.3028, 0.8241, 0.4788, -0.3028, 0.8241, 0.4788, -0.3028, 0.8662, 0.4938, 0.07641, 0.8662, 0.4938, 0.07641, 0.8662, 0.4938, 0.07641, 0.1218, -0.9658, -0.229, 0.1218, -0.9658, -0.229, 0.1218, -0.9658, -0.229, 0.9137, 0.383, -0.1359, 0.9137, 0.383, -0.1359, 0.9137, 0.383, -0.1359, 0.1285, -0.9775, 0.1674, 0.1285, -0.9775, 0.1674, 0.1285, -0.9775, 0.1674, 0.1366, -0.9652, -0.2229, 0.1366, -0.9652, -0.2229, 0.1366, -0.9652, -0.2229, -0.6306, 0.4444, 0.6363, -0.6306, 0.4444, 0.6363, -0.6306, 0.4444, 0.6363, 0.1013, -0.9786, 0.1792, 0.1013, -0.9786, 0.1792, 0.1013, -0.9786, 0.1792, 0.1447, -0.9659, -0.2149, 0.1447, -0.9659, -0.2149, 0.1447, -0.9659, -0.2149, 0.4639, 0.4211, -0.7794, 0.4639, 0.4211, -0.7794, 0.4639, 0.4211, -0.7794, -0.05004, -0.9827, 0.1783, -0.05004, -0.9827, 0.1783, -0.05004, -0.9827, 0.1783, 0.2156, 0.4026, -0.8896, 0.2156, 0.4026, -0.8896, 0.2156, 0.4026, -0.8896, 0.4721, 0.4062, 0.7824, 0.4721, 0.4062, 0.7824, 0.4721, 0.4062, 0.7824, -0.04486, -0.9826, 0.1805, -0.04486, -0.9826, 0.1805, -0.04486, -0.9826, 0.1805, 0.2031, -0.9791, 0.01032, 0.2031, -0.9791, 0.01032, 0.2031, -0.9791, 0.01032, -0.9073, 0.4193, -0.03286, -0.9073, 0.4193, -0.03286, -0.9073, 0.4193, -0.03286, -0.1112, -0.9869, 0.1171, -0.1112, -0.9869, 0.1171, -0.1112, -0.9869, 0.1171, 0.1609, -0.9779, 0.1336, 0.1609, -0.9779, 0.1336, 0.1609, -0.9779, 0.1336, 0.9301, 0.3509, 0.1084, 0.9301, 0.3509, 0.1084, 0.9301, 0.3509, 0.1084, 0.6703, 0.293, 0.6818, 0.6703, 0.293, 0.6818, 0.6703, 0.293, 0.6818, 0.1688, 0.5174, -0.8389, 0.1688, 0.5174, -0.8389, 0.1688, 0.5174, -0.8389, -0.4434, 0.4155, -0.7942, -0.4434, 0.4155, -0.7942, -0.4434, 0.4155, -0.7942, -0.843, 0.4134, 0.3441, -0.843, 0.4134, 0.3441, -0.843, 0.4134, 0.3441, -0.6087, 0.5801, -0.5412, -0.6087, 0.5801, -0.5412, -0.6087, 0.5801, -0.5412, -0.1113, 0.4026, -0.9086, -0.1113, 0.4026, -0.9086, -0.1113, 0.4026, -0.9086, -0.7341, 0.2856, -0.6161, -0.7341, 0.2856, -0.6161, -0.7341, 0.2856, -0.6161, -0.7176, 0.3471, 0.6038, -0.7176, 0.3471, 0.6038, -0.7176, 0.3471, 0.6038, -0.7087, 0.6153, -0.3452, -0.7087, 0.6153, -0.3452, -0.7087, 0.6153, -0.3452, 0.7892, 0.4545, 0.4131, 0.7892, 0.4545, 0.4131, 0.7892, 0.4545, 0.4131, -0.8304, 0.4965, 0.2529, -0.8304, 0.4965, 0.2529, -0.8304, 0.4965, 0.2529, 0.1189, 0.3079, 0.944, 0.1189, 0.3079, 0.944, 0.1189, 0.3079, 0.944, -0.8667, 0.2839, 0.4101, -0.8667, 0.2839, 0.4101, -0.8667, 0.2839, 0.4101, -0.4998, 0.3051, 0.8107, -0.4998, 0.3051, 0.8107, -0.4998, 0.3051, 0.8107, -0.2601, 0.4388, -0.8601, -0.2601, 0.4388, -0.8601, -0.2601, 0.4388, -0.8601, 0.7012, 0.4472, -0.5553, 0.7012, 0.4472, -0.5553, 0.7012, 0.4472, -0.5553, -0.9156, 0.3957, 0.07083, -0.9156, 0.3957, 0.07083, -0.9156, 0.3957, 0.07083, -0.7881, 0.3796, 0.4845, -0.7881, 0.3796, 0.4845, -0.7881, 0.3796, 0.4845, -0.3217, 0.294, 0.9001, -0.3217, 0.294, 0.9001, -0.3217, 0.294, 0.9001, -0.2389, 0.427, -0.8721, -0.2389, 0.427, -0.8721, -0.2389, 0.427, -0.8721, 0.1774, 0.3966, -0.9007, 0.1774, 0.3966, -0.9007, 0.1774, 0.3966, -0.9007, -0.7958, 0.5119, 0.3236, -0.7958, 0.5119, 0.3236, -0.7958, 0.5119, 0.3236, 0.8661, 0.3578, -0.349, 0.8661, 0.3578, -0.349, 0.8661, 0.3578, -0.349, 0.8964, 0.4215, -0.1371, 0.8964, 0.4215, -0.1371, 0.8964, 0.4215, -0.1371, 0.8754, 0.4407, 0.1987, 0.8754, 0.4407, 0.1987, 0.8754, 0.4407, 0.1987, 0.563, 0.4669, -0.6819, 0.563, 0.4669, -0.6819, 0.563, 0.4669, -0.6819, -0.8078, 0.5772, -0.1195, -0.8078, 0.5772, -0.1195, -0.8078, 0.5772, -0.1195, 0.6785, 0.4091, 0.6102, 0.6785, 0.4091, 0.6102, 0.6785, 0.4091, 0.6102, -0.322, 0.2939, 0.9, -0.322, 0.2939, 0.9, -0.322, 0.2939, 0.9, -0.773, 0.4489, -0.4484, -0.773, 0.4489, -0.4484, -0.773, 0.4489, -0.4484, -0.3426, 0.4712, 0.8128, -0.3426, 0.4712, 0.8128, -0.3426, 0.4712, 0.8128, 0.8286, 0.3556, 0.4324, 0.8286, 0.3556, 0.4324, 0.8286, 0.3556, 0.4324])] * 3)])
me_sze_cian = bpy.data.meshes.new('Sześcian')
me_sze_cian.from_pydata([(-16.69, -3.202, 8.373), (-5.785, 120.8, 5.03), (-2.55, 120.8, 7.694), (-7.753, -3.202, 19.28), (17.91, -3.202, -4.039), (5.826, 120.8, 0.6319), (2.155, 121.0, -2.587), (6.385, -3.202, -13.66), (-5.655, 120.8, 0.8562), (-20.33, -3.202, -4.57), (-9.885, -3.202, -15.11), (-2.528, 120.8, -2.335), (6.081, -3.202, 21.5), (2.192, 120.8, 8.316), (4.214, 120.8, 5.576), (14.89, -3.202, 13.07)], [], [(11, 8, 1, 2, 13, 14, 5, 6), (3, 0, 9, 10, 7, 4, 15, 12), (10, 11, 6, 7), (4, 5, 14, 15), (12, 13, 2, 3), (0, 1, 8, 9), (0, 3, 2, 1), (4, 7, 6, 5), (8, 11, 10, 9), (12, 15, 14, 13)])
_uv = me_sze_cian.uv_layers.new(name='UVMap')
_uv.uv.foreach_set('vector', [1.0, 1.0, 1.0, 1.0, 1.0, 1.0, 0.0, 1.0, 1.0, 0.0, 1.0, 0.0, 1.0, 0.0, 1.0, 1.0, 0.0, 1.0, 1.0, 1.0, 1.0, 0.0, 1.0, 0.0, 0.0, 1.0, 1.0, 1.0, 1.0, 0.0, 0.0, 1.0, 0.2008, 0.0, 0.3346, 1.0, 0.5427, 1.0, 0.7256, 0.0, 0.2744, 0.0, 0.4573, 1.0, 0.7106, 1.0, 0.8263, 0.0, 0.1737, 0.0, 0.2894, 1.0, 0.6671, 1.0, 0.8002, 0.0, 0.1998, 0.0, 0.3329, 1.0, 0.6654, 1.0, 0.7992, 0.0, 0.1998, 0.0, -0.1998, 0.0, -0.3329, 1.0, 0.3329, 1.0, 0.2744, 0.0, -0.2744, 0.0, -0.4573, 1.0, 0.4573, 1.0, 0.6654, 1.0, 1.335, 1.0, 1.201, 0.0, 0.7992, 0.0, 0.1737, 0.0, -0.1737, 0.0, -0.2894, 1.0, 0.2894, 1.0])
me_sze_cian.materials.append(mat_mat_1)
me_sze_cian.update()
me_sze_cian.normals_split_custom_set([tuple(v) for v in zip(*[iter([-0.03679, 0.9991, -0.02328, -0.0368, 0.9991, -0.02329, 0.008508, 0.9997, 0.02248, -5.603e-06, 1.0, 1.482e-05, -3.621e-06, 1.0, 9.247e-06, 5.602e-06, 1.0, -1.598e-05, 0.008524, 0.9997, 0.02249, -0.03681, 0.9991, -0.02329, 0.0, -1.0, 1.875e-09, 0.0, -1.0, 1.875e-09, 0.0, -1.0, 1.875e-09, 0.0, -1.0, 1.875e-09, 0.0, -1.0, 1.875e-09, 0.0, -1.0, 1.875e-09, 0.0, -1.0, 1.875e-09, 0.0, -1.0, 1.875e-09, 0.0151, 0.09881, -0.995, 0.0151, 0.09881, -0.995, 0.01511, 0.09881, -0.995, 0.0151, 0.09881, -0.995, 0.9664, 0.088, 0.2416, 0.9664, 0.088, 0.2416, 0.9664, 0.088, 0.2416, 0.9664, 0.088, 0.2416, -0.1436, 0.09961, 0.9846, -0.1435, 0.09961, 0.9846, -0.1435, 0.09961, 0.9846, -0.1435, 0.09961, 0.9846, -0.9881, 0.0952, 0.1206, -0.9881, 0.0952, 0.1206, -0.9881, 0.0952, 0.1206, -0.9881, 0.09519, 0.1206, -0.7054, 0.08426, 0.7038, -0.7054, 0.08427, 0.7038, -0.7054, 0.08426, 0.7038, -0.7054, 0.08426, 0.7038, 0.6489, 0.09113, -0.7554, 0.6489, 0.09113, -0.7554, 0.6489, 0.09113, -0.7554, 0.6489, 0.09113, -0.7554, -0.7076, 0.1139, -0.6974, -0.7076, 0.1139, -0.6974, -0.7076, 0.1139, -0.6974, -0.7076, 0.1139, -0.6974, 0.7473, 0.09567, 0.6576, 0.7473, 0.09567, 0.6576, 0.7473, 0.09567, 0.6576, 0.7473, 0.09567, 0.6576])] * 3)])

# ---- objects
ob_redukcja_wielobok_w_2 = bpy.data.objects.new('Redukcja_wieloboków.2', me_redukcja_wielobok_w_2)
ob_sze_cian = bpy.data.objects.new('Sześcian', me_sze_cian)

# ---- transforms, parenting, visibility, modifiers, constraints
ob_redukcja_wielobok_w_2.location = (0.0, 0.0, 0.0)
ob_redukcja_wielobok_w_2.rotation_euler = (1.571, -0.0, 0.0)
ob_sze_cian.location = (0.0, 0.0, 0.0)
ob_sze_cian.rotation_euler = (1.571, -0.0, 0.0)

# ---- collection membership
scene.collection.objects.link(ob_redukcja_wielobok_w_2)
scene.collection.objects.link(ob_sze_cian)

# ---- scene / render settings (as saved in the file)
scene.frame_start = 1; scene.frame_end = 250; scene.frame_set(1)
scene.render.engine = 'BLENDER_EEVEE_NEXT'
scene.cycles.sampling_pattern = 'TABULATED_SOBOL'
bpy.context.view_layer.update()

# ---- added for rendering (the .blend has no active camera and no usable light): camera, sun
cam_auto = bpy.data.cameras.new('AutoCamera')
cam_auto.lens = 50.0
cam_auto.sensor_width = 36.0
cam_auto.clip_end = 4287.81
ob_auto_camera = bpy.data.objects.new('AutoCamera', cam_auto)
scene.collection.objects.link(ob_auto_camera)
ob_auto_camera.location = (245.326, -297.701, 304.837)
ob_auto_camera.rotation_euler = (1.09748, -7.21219e-08, 0.694738)
scene.camera = ob_auto_camera
light_auto_sun = bpy.data.lights.new('AutoSun', 'SUN')
light_auto_sun.energy = 3.0
light_auto_sun.angle = 0.0523599
ob_auto_sun = bpy.data.objects.new('AutoSun', light_auto_sun)
scene.collection.objects.link(ob_auto_sun)
ob_auto_sun.rotation_euler = (0.872665, 0.174533, 0.523599)
bpy.context.view_layer.update()
